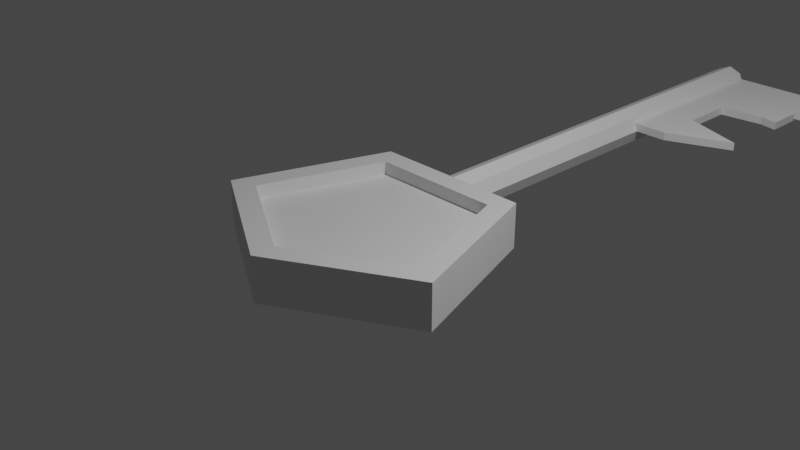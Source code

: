 # Source: Key01.blend  (saved by Blender 2.90.8; exported with 4.5.12 LTS)
import bpy
from mathutils import Matrix  # noqa: F401  (used for matrix-valued properties, if any)

bpy.ops.wm.read_factory_settings(use_empty=True)
scene = bpy.context.scene
scene.name = 'Scene'

# ---- collections
col_collection = bpy.data.collections.new('Collection'); scene.collection.children.link(col_collection)

# ---- materials (node trees are filled in below, after node groups)
mat_material = bpy.data.materials.new('Material')
mat_material.alpha_threshold = 0.0
mat_material.use_transparent_shadow = False
mat_material.line_color = (0.0, 0.0, 0.0, 1.0)

# ---- material node trees
mat_material.use_nodes = True; mat_material.node_tree.nodes.clear()
_N = mat_material.node_tree.nodes; _L = mat_material.node_tree.links
n0 = _N.new('ShaderNodeOutputMaterial'); n0.name = 'Material Output'; n0.location = (300, 300)
n1 = _N.new('ShaderNodeBsdfPrincipled'); n1.name = 'Principled BSDF'; n1.location = (10, 300)
n1.distribution = 'GGX'
n1.subsurface_method = 'BURLEY'
n1.inputs[2].default_value = 0.4
n1.inputs[3].default_value = 1.45
n1.inputs[27].default_value = (0.0, 0.0, 0.0, 1.0)
n1.inputs[28].default_value = 1.0
_L.new(n1.outputs[0], n0.inputs[0])
n0.is_active_output = True

# ---- world
world_world = bpy.data.worlds.new('World'); scene.world = world_world
world_world.use_nodes = True; world_world.node_tree.nodes.clear()
_N = world_world.node_tree.nodes; _L = world_world.node_tree.links
n0 = _N.new('ShaderNodeOutputWorld'); n0.name = 'World Output'; n0.location = (300, 300)
n1 = _N.new('ShaderNodeBackground'); n1.name = 'Background'; n1.location = (10, 300)
n1.inputs[0].default_value = (0.05088, 0.05088, 0.05088, 1.0)
_L.new(n1.outputs[0], n0.inputs[0])
n0.is_active_output = True
world_world.color = (0.05088, 0.05088, 0.05088)
world_world.use_sun_shadow = False
world_world.sun_shadow_jitter_overblur = 0.0

# ---- cameras
cam_camera = bpy.data.cameras.new('Camera')
cam_camera.clip_end = 100.0
cam_camera.ortho_scale = 7.314

# ---- lights
light_light = bpy.data.lights.new('Light', 'POINT')
light_light.transmission_factor = 0.0
light_light.energy = 1000.0
light_light.shadow_soft_size = 0.1
light_light.shadow_maximum_resolution = 0.006
light_light.use_absolute_resolution = True

# ---- meshes
me_cube = bpy.data.meshes.new('Cube')
me_cube.from_pydata([(0.742, 0.4987, 0.25), (0.9119, 0.7332, -0.25), (1.197, -0.8907, 0.25), (1.48, -1.0, -0.25), (-0.742, 0.4987, 0.25), (-0.9119, 0.7332, -0.25), (-1.197, -0.8907, 0.25), (-1.48, -1.0, -0.25), (0.0, 0.7332, -0.25), (0.0, -1.57, 0.25), (0.0, -1.839, -0.25), (0.0, 0.4987, 0.25), (0.6083, 3.724, 0.0), (0.1737, 3.724, 0.0), (-3.296e-08, 6.104, 0.2215), (-3.296e-08, 0.6606, 0.2215), (0.1566, 6.104, 0.1566), (0.1566, 0.6606, 0.1566), (0.2215, 6.104, 2.234e-08), (0.2215, 0.6606, -4.064e-09), (0.1566, 6.104, -0.1566), (0.1566, 0.6606, -0.1566), (-5.232e-08, 6.104, -0.2215), (-5.232e-08, 0.6606, -0.2215), (-0.1566, 6.104, -0.1566), (-0.1566, 0.6606, -0.1566), (-0.2215, 6.104, 2.234e-08), (-0.2215, 0.6606, 2.234e-08), (-0.1566, 6.104, 0.1566), (-0.1566, 0.6606, 0.1566), (1.455, 5.495, 0.0), (1.455, 6.086, 0.0), (0.1737, 6.086, 0.0), (0.6083, 6.086, 0.0), (0.1737, 4.314, 0.0), (0.1737, 4.905, 0.0), (0.1737, 5.495, 0.0), (0.6083, 5.436, 0.0), (0.6083, 4.965, 0.0), (0.6083, 4.314, 0.0), (1.12, 5.379, 0.0), (1.12, 5.021, 0.0), (1.337, 5.421, 0.0), (1.337, 4.979, 0.0), (1.35, 4.039, 0.0), (1.455, 6.086, 0.09443), (0.6083, 6.086, 0.09443), (0.1737, 5.495, 0.09443), (0.6083, 5.436, 0.09443), (0.1737, 3.724, 0.09443), (0.6083, 3.724, 0.09443), (0.1737, 4.905, 0.09443), (0.6083, 4.965, 0.09443), (0.1737, 6.086, 0.09443), (0.1737, 4.314, 0.09443), (0.6083, 4.314, 0.09443), (1.455, 5.495, 0.09443), (1.12, 5.021, 0.09443), (1.12, 5.379, 0.09443), (1.337, 4.979, 0.09443), (1.337, 5.421, 0.09443), (1.35, 4.039, 0.09443), (0.0, -1.839, 0.25), (-1.48, -1.0, 0.25), (0.9119, 0.7332, 0.25), (1.48, -1.0, 0.25), (-0.9119, 0.7332, 0.25), (0.0, 0.7332, 0.25), (0.0, 0.4987, 0.102), (0.0, -1.57, 0.102), (-1.197, -0.8907, 0.102), (0.742, 0.4987, 0.102), (1.197, -0.8907, 0.102), (-0.742, 0.4987, 0.102)], [], [(2, 0, 71, 72), (10, 62, 63, 7), (7, 63, 66, 5), (8, 1, 3, 10), (1, 64, 65, 3), (8, 67, 64, 1), (5, 66, 67, 8), (5, 8, 10, 7), (3, 65, 62, 10), (0, 11, 68, 71), (14, 15, 17, 16), (16, 17, 19, 18), (18, 19, 21, 20), (20, 21, 23, 22), (22, 23, 25, 24), (24, 25, 27, 26), (17, 15, 29, 27, 25, 23, 21, 19), (33, 37, 36, 32), (26, 27, 29, 28), (28, 29, 15, 14), (14, 16, 18, 20, 22, 24, 26, 28), (39, 12, 13, 34), (37, 40, 41, 38), (38, 39, 34, 35), (37, 38, 35, 36), (33, 31, 30, 37), (40, 42, 43, 41), (39, 44, 12), (46, 53, 47, 48), (55, 54, 49, 50), (48, 52, 57, 58), (52, 51, 54, 55), (48, 47, 51, 52), (46, 48, 56, 45), (58, 57, 59, 60), (55, 50, 61), (32, 36, 47, 53), (31, 33, 46, 45), (38, 41, 57, 52), (13, 12, 50, 49), (40, 37, 48, 58), (37, 30, 56, 48), (33, 32, 53, 46), (43, 42, 60, 59), (30, 31, 45, 56), (36, 35, 51, 47), (41, 43, 59, 57), (42, 40, 58, 60), (34, 13, 49, 54), (35, 34, 54, 51), (12, 44, 61, 50), (39, 38, 52, 55), (44, 39, 55, 61), (9, 6, 63, 62), (0, 2, 65, 64), (6, 4, 66, 63), (11, 0, 64, 67), (2, 9, 62, 65), (4, 11, 67, 66), (68, 73, 70, 69), (71, 68, 69, 72), (9, 2, 72, 69), (4, 6, 70, 73), (6, 9, 69, 70), (11, 4, 73, 68)])
_uv = me_cube.uv_layers.new(name='UVMap')
_uv.uv.foreach_set('vector', [0.645, 0.7198, 0.6545, 0.5293, 0.6545, 0.5293, 0.645, 0.7198, 0.375, 0.875, 0.625, 0.875, 0.625, 1.0, 0.375, 1.0, 0.375, 0.0, 0.625, 0.0, 0.625, 0.25, 0.375, 0.25, 0.25, 0.5, 0.375, 0.5, 0.375, 0.75, 0.25, 0.75, 0.375, 0.5, 0.625, 0.5, 0.625, 0.75, 0.375, 0.75, 0.375, 0.375, 0.625, 0.375, 0.625, 0.5, 0.375, 0.5, 0.375, 0.25, 0.625, 0.25, 0.625, 0.375, 0.375, 0.375, 0.125, 0.5, 0.25, 0.5, 0.25, 0.75, 0.125, 0.75, 0.375, 0.75, 0.625, 0.75, 0.625, 0.875, 0.375, 0.875, 0.6545, 0.5293, 0.75, 0.5228, 0.75, 0.5228, 0.6545, 0.5293, 1.0, 0.5, 1.0, 1.0, 0.875, 1.0, 0.875, 0.5, 0.875, 0.5, 0.875, 1.0, 0.75, 1.0, 0.75, 0.5, 0.75, 0.5, 0.75, 1.0, 0.625, 1.0, 0.625, 0.5, 0.625, 0.5, 0.625, 1.0, 0.5, 1.0, 0.5, 0.5, 0.5, 0.5, 0.5, 1.0, 0.375, 1.0, 0.375, 0.5, 0.375, 0.5, 0.375, 1.0, 0.25, 1.0, 0.25, 0.5, 0.4197, 0.4197, 0.25, 0.49, 0.08029, 0.4197, 0.01, 0.25, 0.08029, 0.08029, 0.25, 0.01, 0.4197, 0.08029, 0.49, 0.25, 1.0, 1.0, 1.0, 0.75, 0.0, 0.75, 0.0, 1.0, 0.25, 0.5, 0.25, 1.0, 0.125, 1.0, 0.125, 0.5, 0.125, 0.5, 0.125, 1.0, 0.0, 1.0, 0.0, 0.5, 0.75, 0.49, 0.9197, 0.4197, 0.99, 0.25, 0.9197, 0.08029, 0.75, 0.01, 0.5803, 0.08029, 0.51, 0.25, 0.5803, 0.4197, 1.0, 0.25, 1.0, 0.0, 0.0, 0.0, 0.0, 0.25, 1.0, 0.75, 1.0, 0.75, 1.0, 0.5, 1.0, 0.5, 1.0, 0.5, 1.0, 0.25, 0.0, 0.25, 0.0, 0.5, 1.0, 0.75, 1.0, 0.5, 0.0, 0.5, 0.0, 0.75, 1.0, 1.0, 1.0, 1.0, 1.0, 0.75, 1.0, 0.75, 1.0, 0.75, 1.0, 0.75, 1.0, 0.5, 1.0, 0.5, 1.0, 0.25, 1.0, 0.25, 1.0, 0.0, 1.0, 1.0, 0.0, 1.0, 0.0, 0.75, 1.0, 0.75, 1.0, 0.25, 0.0, 0.25, 0.0, 0.0, 1.0, 0.0, 1.0, 0.75, 1.0, 0.5, 1.0, 0.5, 1.0, 0.75, 1.0, 0.5, 0.0, 0.5, 0.0, 0.25, 1.0, 0.25, 1.0, 0.75, 0.0, 0.75, 0.0, 0.5, 1.0, 0.5, 1.0, 1.0, 1.0, 0.75, 1.0, 0.75, 1.0, 1.0, 1.0, 0.75, 1.0, 0.5, 1.0, 0.5, 1.0, 0.75, 1.0, 0.25, 1.0, 0.0, 1.0, 0.25, 0.0, 1.0, 0.0, 0.75, 0.0, 0.75, 0.0, 1.0, 1.0, 1.0, 1.0, 1.0, 1.0, 1.0, 1.0, 1.0, 1.0, 0.5, 1.0, 0.5, 1.0, 0.5, 1.0, 0.5, 0.0, 0.0, 1.0, 0.0, 1.0, 0.0, 0.0, 0.0, 1.0, 0.75, 1.0, 0.75, 1.0, 0.75, 1.0, 0.75, 1.0, 0.75, 1.0, 0.75, 1.0, 0.75, 1.0, 0.75, 1.0, 1.0, 0.0, 1.0, 0.0, 1.0, 1.0, 1.0, 1.0, 0.5, 1.0, 0.75, 1.0, 0.75, 1.0, 0.5, 1.0, 0.75, 1.0, 1.0, 1.0, 1.0, 1.0, 0.75, 0.0, 0.75, 0.0, 0.5, 0.0, 0.5, 0.0, 0.75, 1.0, 0.5, 1.0, 0.5, 1.0, 0.5, 1.0, 0.5, 1.0, 0.75, 1.0, 0.75, 1.0, 0.75, 1.0, 0.75, 0.0, 0.25, 0.0, 0.0, 0.0, 0.0, 0.0, 0.25, 0.0, 0.5, 0.0, 0.25, 0.0, 0.25, 0.0, 0.5, 1.0, 0.0, 1.0, 0.25, 1.0, 0.25, 1.0, 0.0, 1.0, 0.25, 1.0, 0.5, 1.0, 0.5, 1.0, 0.25, 1.0, 0.25, 1.0, 0.25, 1.0, 0.25, 1.0, 0.25, 0.75, 0.7238, 0.855, 0.7198, 0.875, 0.75, 0.75, 0.75, 0.6545, 0.5293, 0.645, 0.7198, 0.625, 0.75, 0.625, 0.5, 0.855, 0.7198, 0.8455, 0.5293, 0.875, 0.5, 0.875, 0.75, 0.75, 0.5228, 0.6545, 0.5293, 0.625, 0.5, 0.75, 0.5, 0.645, 0.7198, 0.75, 0.7238, 0.75, 0.75, 0.625, 0.75, 0.8455, 0.5293, 0.75, 0.5228, 0.75, 0.5, 0.875, 0.5, 0.75, 0.5228, 0.8455, 0.5293, 0.855, 0.7198, 0.75, 0.7238, 0.6545, 0.5293, 0.75, 0.5228, 0.75, 0.7238, 0.645, 0.7198, 0.75, 0.7238, 0.645, 0.7198, 0.645, 0.7198, 0.75, 0.7238, 0.8455, 0.5293, 0.855, 0.7198, 0.855, 0.7198, 0.8455, 0.5293, 0.855, 0.7198, 0.75, 0.7238, 0.75, 0.7238, 0.855, 0.7198, 0.75, 0.5228, 0.8455, 0.5293, 0.8455, 0.5293, 0.75, 0.5228])
me_cube.materials.append(mat_material)
me_cube.use_remesh_preserve_volume = False
me_cube.use_remesh_preserve_attributes = False
me_cube.use_mirror_vertex_groups = False
me_cube.update()

# ---- objects
ob_cube = bpy.data.objects.new('Cube', me_cube)
ob_light = bpy.data.objects.new('Light', light_light)
ob_camera = bpy.data.objects.new('Camera', cam_camera)

# ---- transforms, parenting, visibility, modifiers, constraints
ob_cube.location = (0.0, 0.0, 0.0)
ob_cube.lock_rotations_4d = False
ob_cube.empty_display_type = 'ARROWS'
ob_cube.lineart.crease_threshold = 0.0
ob_light.location = (4.076, 1.005, 5.904)
ob_light.rotation_euler = (0.6503, 0.05522, 1.866)
ob_light.lock_rotations_4d = False
ob_light.empty_display_type = 'ARROWS'
ob_light.color = (0.0, 0.0, 0.0, 0.0)
ob_light.lineart.crease_threshold = 0.0
ob_camera.location = (7.359, -6.926, 4.958)
ob_camera.rotation_euler = (1.109, 0.0, 0.8149)
ob_camera.lock_rotations_4d = False
ob_camera.empty_display_type = 'ARROWS'
ob_camera.color = (0.0, 0.0, 0.0, 0.0)
ob_camera.display_type = 'WIRE'
ob_camera.lineart.crease_threshold = 0.0

# ---- collection membership
col_collection.objects.link(ob_cube)
col_collection.objects.link(ob_light)
col_collection.objects.link(ob_camera)

# ---- scene / render settings (as saved in the file)
scene.camera = ob_camera
scene.frame_start = 1; scene.frame_end = 250; scene.frame_set(1)
scene.render.engine = 'BLENDER_EEVEE_NEXT'
scene.cycles.use_denoising = False
scene.cycles.samples = 128
scene.cycles.sampling_pattern = 'TABULATED_SOBOL'
scene.cycles.use_adaptive_sampling = False
scene.cycles.use_light_tree = False
scene.view_settings.view_transform = 'Filmic'
bpy.context.view_layer.update()
